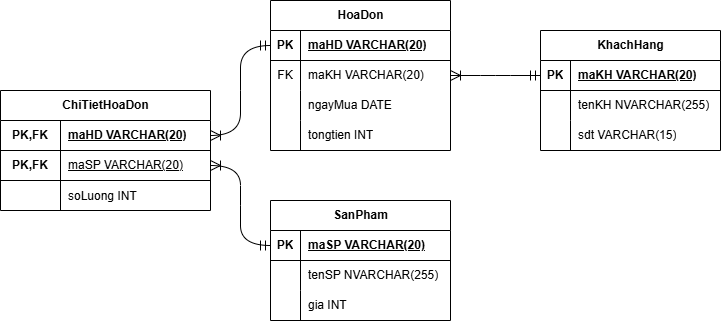

The diagram above was exported from draw.io. Its source (the exported page's mxGraphModel, read from the mxfile embedded in the PNG):
<mxGraphModel dx="1780" dy="967" grid="1" gridSize="10" guides="1" tooltips="1" connect="1" arrows="1" fold="1" page="1" pageScale="1" pageWidth="827" pageHeight="1169" math="0" shadow="0">
  <root>
    <mxCell id="0" />
    <mxCell id="1" parent="0" />
    <mxCell id="XvJJ-4g3eYBwtQM5jOjj-59" parent="1" style="shape=table;startSize=30;container=1;collapsible=1;childLayout=tableLayout;fixedRows=1;rowLines=0;fontStyle=1;align=center;resizeLast=1;html=1;" value="KhachHang" vertex="1">
      <mxGeometry height="120" width="180" x="550" y="110" as="geometry" />
    </mxCell>
    <mxCell id="XvJJ-4g3eYBwtQM5jOjj-60" parent="XvJJ-4g3eYBwtQM5jOjj-59" style="shape=tableRow;horizontal=0;startSize=0;swimlaneHead=0;swimlaneBody=0;fillColor=none;collapsible=0;dropTarget=0;points=[[0,0.5],[1,0.5]];portConstraint=eastwest;top=0;left=0;right=0;bottom=1;" value="" vertex="1">
      <mxGeometry height="30" width="180" y="30" as="geometry" />
    </mxCell>
    <mxCell id="XvJJ-4g3eYBwtQM5jOjj-61" parent="XvJJ-4g3eYBwtQM5jOjj-60" style="shape=partialRectangle;connectable=0;fillColor=none;top=0;left=0;bottom=0;right=0;fontStyle=1;overflow=hidden;whiteSpace=wrap;html=1;" value="PK" vertex="1">
      <mxGeometry height="30" width="30" as="geometry">
        <mxRectangle height="30" width="30" as="alternateBounds" />
      </mxGeometry>
    </mxCell>
    <mxCell id="XvJJ-4g3eYBwtQM5jOjj-62" parent="XvJJ-4g3eYBwtQM5jOjj-60" style="shape=partialRectangle;connectable=0;fillColor=none;top=0;left=0;bottom=0;right=0;align=left;spacingLeft=6;fontStyle=5;overflow=hidden;whiteSpace=wrap;html=1;" value="maKH VARCHAR(20)" vertex="1">
      <mxGeometry height="30" width="150" x="30" as="geometry">
        <mxRectangle height="30" width="150" as="alternateBounds" />
      </mxGeometry>
    </mxCell>
    <mxCell id="XvJJ-4g3eYBwtQM5jOjj-63" parent="XvJJ-4g3eYBwtQM5jOjj-59" style="shape=tableRow;horizontal=0;startSize=0;swimlaneHead=0;swimlaneBody=0;fillColor=none;collapsible=0;dropTarget=0;points=[[0,0.5],[1,0.5]];portConstraint=eastwest;top=0;left=0;right=0;bottom=0;" value="" vertex="1">
      <mxGeometry height="30" width="180" y="60" as="geometry" />
    </mxCell>
    <mxCell id="XvJJ-4g3eYBwtQM5jOjj-64" parent="XvJJ-4g3eYBwtQM5jOjj-63" style="shape=partialRectangle;connectable=0;fillColor=none;top=0;left=0;bottom=0;right=0;editable=1;overflow=hidden;whiteSpace=wrap;html=1;" value="" vertex="1">
      <mxGeometry height="30" width="30" as="geometry">
        <mxRectangle height="30" width="30" as="alternateBounds" />
      </mxGeometry>
    </mxCell>
    <mxCell id="XvJJ-4g3eYBwtQM5jOjj-65" parent="XvJJ-4g3eYBwtQM5jOjj-63" style="shape=partialRectangle;connectable=0;fillColor=none;top=0;left=0;bottom=0;right=0;align=left;spacingLeft=6;overflow=hidden;whiteSpace=wrap;html=1;" value="tenKH NVARCHAR(255)" vertex="1">
      <mxGeometry height="30" width="150" x="30" as="geometry">
        <mxRectangle height="30" width="150" as="alternateBounds" />
      </mxGeometry>
    </mxCell>
    <mxCell id="XvJJ-4g3eYBwtQM5jOjj-66" parent="XvJJ-4g3eYBwtQM5jOjj-59" style="shape=tableRow;horizontal=0;startSize=0;swimlaneHead=0;swimlaneBody=0;fillColor=none;collapsible=0;dropTarget=0;points=[[0,0.5],[1,0.5]];portConstraint=eastwest;top=0;left=0;right=0;bottom=0;" value="" vertex="1">
      <mxGeometry height="30" width="180" y="90" as="geometry" />
    </mxCell>
    <mxCell id="XvJJ-4g3eYBwtQM5jOjj-67" parent="XvJJ-4g3eYBwtQM5jOjj-66" style="shape=partialRectangle;connectable=0;fillColor=none;top=0;left=0;bottom=0;right=0;editable=1;overflow=hidden;whiteSpace=wrap;html=1;" value="" vertex="1">
      <mxGeometry height="30" width="30" as="geometry">
        <mxRectangle height="30" width="30" as="alternateBounds" />
      </mxGeometry>
    </mxCell>
    <mxCell id="XvJJ-4g3eYBwtQM5jOjj-68" parent="XvJJ-4g3eYBwtQM5jOjj-66" style="shape=partialRectangle;connectable=0;fillColor=none;top=0;left=0;bottom=0;right=0;align=left;spacingLeft=6;overflow=hidden;whiteSpace=wrap;html=1;" value="sdt VARCHAR(15)" vertex="1">
      <mxGeometry height="30" width="150" x="30" as="geometry">
        <mxRectangle height="30" width="150" as="alternateBounds" />
      </mxGeometry>
    </mxCell>
    <mxCell id="XvJJ-4g3eYBwtQM5jOjj-72" parent="1" style="shape=table;startSize=30;container=1;collapsible=1;childLayout=tableLayout;fixedRows=1;rowLines=0;fontStyle=1;align=center;resizeLast=1;html=1;" value="SanPham" vertex="1">
      <mxGeometry height="120" width="180" x="280" y="280" as="geometry" />
    </mxCell>
    <mxCell id="XvJJ-4g3eYBwtQM5jOjj-73" parent="XvJJ-4g3eYBwtQM5jOjj-72" style="shape=tableRow;horizontal=0;startSize=0;swimlaneHead=0;swimlaneBody=0;fillColor=none;collapsible=0;dropTarget=0;points=[[0,0.5],[1,0.5]];portConstraint=eastwest;top=0;left=0;right=0;bottom=1;" value="" vertex="1">
      <mxGeometry height="30" width="180" y="30" as="geometry" />
    </mxCell>
    <mxCell id="XvJJ-4g3eYBwtQM5jOjj-74" parent="XvJJ-4g3eYBwtQM5jOjj-73" style="shape=partialRectangle;connectable=0;fillColor=none;top=0;left=0;bottom=0;right=0;fontStyle=1;overflow=hidden;whiteSpace=wrap;html=1;" value="PK" vertex="1">
      <mxGeometry height="30" width="30" as="geometry">
        <mxRectangle height="30" width="30" as="alternateBounds" />
      </mxGeometry>
    </mxCell>
    <mxCell id="XvJJ-4g3eYBwtQM5jOjj-75" parent="XvJJ-4g3eYBwtQM5jOjj-73" style="shape=partialRectangle;connectable=0;fillColor=none;top=0;left=0;bottom=0;right=0;align=left;spacingLeft=6;fontStyle=5;overflow=hidden;whiteSpace=wrap;html=1;" value="maSP VARCHAR(20)" vertex="1">
      <mxGeometry height="30" width="150" x="30" as="geometry">
        <mxRectangle height="30" width="150" as="alternateBounds" />
      </mxGeometry>
    </mxCell>
    <mxCell id="XvJJ-4g3eYBwtQM5jOjj-76" parent="XvJJ-4g3eYBwtQM5jOjj-72" style="shape=tableRow;horizontal=0;startSize=0;swimlaneHead=0;swimlaneBody=0;fillColor=none;collapsible=0;dropTarget=0;points=[[0,0.5],[1,0.5]];portConstraint=eastwest;top=0;left=0;right=0;bottom=0;" value="" vertex="1">
      <mxGeometry height="30" width="180" y="60" as="geometry" />
    </mxCell>
    <mxCell id="XvJJ-4g3eYBwtQM5jOjj-77" parent="XvJJ-4g3eYBwtQM5jOjj-76" style="shape=partialRectangle;connectable=0;fillColor=none;top=0;left=0;bottom=0;right=0;editable=1;overflow=hidden;whiteSpace=wrap;html=1;" value="" vertex="1">
      <mxGeometry height="30" width="30" as="geometry">
        <mxRectangle height="30" width="30" as="alternateBounds" />
      </mxGeometry>
    </mxCell>
    <mxCell id="XvJJ-4g3eYBwtQM5jOjj-78" parent="XvJJ-4g3eYBwtQM5jOjj-76" style="shape=partialRectangle;connectable=0;fillColor=none;top=0;left=0;bottom=0;right=0;align=left;spacingLeft=6;overflow=hidden;whiteSpace=wrap;html=1;" value="tenSP NVARCHAR(255)" vertex="1">
      <mxGeometry height="30" width="150" x="30" as="geometry">
        <mxRectangle height="30" width="150" as="alternateBounds" />
      </mxGeometry>
    </mxCell>
    <mxCell id="XvJJ-4g3eYBwtQM5jOjj-79" parent="XvJJ-4g3eYBwtQM5jOjj-72" style="shape=tableRow;horizontal=0;startSize=0;swimlaneHead=0;swimlaneBody=0;fillColor=none;collapsible=0;dropTarget=0;points=[[0,0.5],[1,0.5]];portConstraint=eastwest;top=0;left=0;right=0;bottom=0;" value="" vertex="1">
      <mxGeometry height="30" width="180" y="90" as="geometry" />
    </mxCell>
    <mxCell id="XvJJ-4g3eYBwtQM5jOjj-80" parent="XvJJ-4g3eYBwtQM5jOjj-79" style="shape=partialRectangle;connectable=0;fillColor=none;top=0;left=0;bottom=0;right=0;editable=1;overflow=hidden;whiteSpace=wrap;html=1;" value="" vertex="1">
      <mxGeometry height="30" width="30" as="geometry">
        <mxRectangle height="30" width="30" as="alternateBounds" />
      </mxGeometry>
    </mxCell>
    <mxCell id="XvJJ-4g3eYBwtQM5jOjj-81" parent="XvJJ-4g3eYBwtQM5jOjj-79" style="shape=partialRectangle;connectable=0;fillColor=none;top=0;left=0;bottom=0;right=0;align=left;spacingLeft=6;overflow=hidden;whiteSpace=wrap;html=1;" value="gia INT" vertex="1">
      <mxGeometry height="30" width="150" x="30" as="geometry">
        <mxRectangle height="30" width="150" as="alternateBounds" />
      </mxGeometry>
    </mxCell>
    <mxCell id="XvJJ-4g3eYBwtQM5jOjj-88" parent="1" style="shape=table;startSize=30;container=1;collapsible=1;childLayout=tableLayout;fixedRows=1;rowLines=0;fontStyle=1;align=center;resizeLast=1;html=1;" value="ChiTietHoaDon" vertex="1">
      <mxGeometry height="120" width="210" x="10" y="170" as="geometry" />
    </mxCell>
    <mxCell id="XvJJ-4g3eYBwtQM5jOjj-89" parent="XvJJ-4g3eYBwtQM5jOjj-88" style="shape=tableRow;horizontal=0;startSize=0;swimlaneHead=0;swimlaneBody=0;fillColor=none;collapsible=0;dropTarget=0;points=[[0,0.5],[1,0.5]];portConstraint=eastwest;top=0;left=0;right=0;bottom=1;" value="" vertex="1">
      <mxGeometry height="30" width="210" y="30" as="geometry" />
    </mxCell>
    <mxCell id="XvJJ-4g3eYBwtQM5jOjj-90" parent="XvJJ-4g3eYBwtQM5jOjj-89" style="shape=partialRectangle;connectable=0;fillColor=none;top=0;left=0;bottom=0;right=0;fontStyle=1;overflow=hidden;whiteSpace=wrap;html=1;" value="PK,FK" vertex="1">
      <mxGeometry height="30" width="60" as="geometry">
        <mxRectangle height="30" width="60" as="alternateBounds" />
      </mxGeometry>
    </mxCell>
    <mxCell id="XvJJ-4g3eYBwtQM5jOjj-91" parent="XvJJ-4g3eYBwtQM5jOjj-89" style="shape=partialRectangle;connectable=0;fillColor=none;top=0;left=0;bottom=0;right=0;align=left;spacingLeft=6;fontStyle=5;overflow=hidden;whiteSpace=wrap;html=1;" value="maHD VARCHAR(20)" vertex="1">
      <mxGeometry height="30" width="150" x="60" as="geometry">
        <mxRectangle height="30" width="150" as="alternateBounds" />
      </mxGeometry>
    </mxCell>
    <mxCell id="kHg9BcsIqj2ZeYIG9RWD-8" parent="XvJJ-4g3eYBwtQM5jOjj-88" style="shape=tableRow;horizontal=0;startSize=0;swimlaneHead=0;swimlaneBody=0;fillColor=none;collapsible=0;dropTarget=0;points=[[0,0.5],[1,0.5]];portConstraint=eastwest;top=0;left=0;right=0;bottom=1;" value="" vertex="1">
      <mxGeometry height="30" width="210" y="60" as="geometry" />
    </mxCell>
    <mxCell id="kHg9BcsIqj2ZeYIG9RWD-9" parent="kHg9BcsIqj2ZeYIG9RWD-8" style="shape=partialRectangle;connectable=0;fillColor=none;top=0;left=0;bottom=0;right=0;fontStyle=1;overflow=hidden;whiteSpace=wrap;html=1;" value="PK,FK" vertex="1">
      <mxGeometry height="30" width="60" as="geometry">
        <mxRectangle height="30" width="60" as="alternateBounds" />
      </mxGeometry>
    </mxCell>
    <mxCell id="kHg9BcsIqj2ZeYIG9RWD-10" parent="kHg9BcsIqj2ZeYIG9RWD-8" style="shape=partialRectangle;connectable=0;fillColor=none;top=0;left=0;bottom=0;right=0;align=left;spacingLeft=6;fontStyle=5;overflow=hidden;whiteSpace=wrap;html=1;" value="&lt;span style=&quot;font-weight: 400;&quot;&gt;maSP VARCHAR(20)&lt;/span&gt;" vertex="1">
      <mxGeometry height="30" width="150" x="60" as="geometry">
        <mxRectangle height="30" width="150" as="alternateBounds" />
      </mxGeometry>
    </mxCell>
    <mxCell id="kHg9BcsIqj2ZeYIG9RWD-5" parent="XvJJ-4g3eYBwtQM5jOjj-88" style="shape=tableRow;horizontal=0;startSize=0;swimlaneHead=0;swimlaneBody=0;fillColor=none;collapsible=0;dropTarget=0;points=[[0,0.5],[1,0.5]];portConstraint=eastwest;top=0;left=0;right=0;bottom=0;" value="" vertex="1">
      <mxGeometry height="30" width="210" y="90" as="geometry" />
    </mxCell>
    <mxCell id="kHg9BcsIqj2ZeYIG9RWD-6" parent="kHg9BcsIqj2ZeYIG9RWD-5" style="shape=partialRectangle;connectable=0;fillColor=none;top=0;left=0;bottom=0;right=0;editable=1;overflow=hidden;" value="" vertex="1">
      <mxGeometry height="30" width="60" as="geometry">
        <mxRectangle height="30" width="60" as="alternateBounds" />
      </mxGeometry>
    </mxCell>
    <mxCell id="kHg9BcsIqj2ZeYIG9RWD-7" parent="kHg9BcsIqj2ZeYIG9RWD-5" style="shape=partialRectangle;connectable=0;fillColor=none;top=0;left=0;bottom=0;right=0;align=left;spacingLeft=6;overflow=hidden;" value="soLuong INT" vertex="1">
      <mxGeometry height="30" width="150" x="60" as="geometry">
        <mxRectangle height="30" width="150" as="alternateBounds" />
      </mxGeometry>
    </mxCell>
    <mxCell id="XvJJ-4g3eYBwtQM5jOjj-101" parent="1" style="shape=table;startSize=30;container=1;collapsible=1;childLayout=tableLayout;fixedRows=1;rowLines=0;fontStyle=1;align=center;resizeLast=1;html=1;" value="HoaDon" vertex="1">
      <mxGeometry height="150" width="180" x="280" y="80" as="geometry" />
    </mxCell>
    <mxCell id="XvJJ-4g3eYBwtQM5jOjj-102" parent="XvJJ-4g3eYBwtQM5jOjj-101" style="shape=tableRow;horizontal=0;startSize=0;swimlaneHead=0;swimlaneBody=0;fillColor=none;collapsible=0;dropTarget=0;points=[[0,0.5],[1,0.5]];portConstraint=eastwest;top=0;left=0;right=0;bottom=1;" value="" vertex="1">
      <mxGeometry height="30" width="180" y="30" as="geometry" />
    </mxCell>
    <mxCell id="XvJJ-4g3eYBwtQM5jOjj-103" parent="XvJJ-4g3eYBwtQM5jOjj-102" style="shape=partialRectangle;connectable=0;fillColor=none;top=0;left=0;bottom=0;right=0;fontStyle=1;overflow=hidden;whiteSpace=wrap;html=1;" value="PK" vertex="1">
      <mxGeometry height="30" width="30" as="geometry">
        <mxRectangle height="30" width="30" as="alternateBounds" />
      </mxGeometry>
    </mxCell>
    <mxCell id="XvJJ-4g3eYBwtQM5jOjj-104" parent="XvJJ-4g3eYBwtQM5jOjj-102" style="shape=partialRectangle;connectable=0;fillColor=none;top=0;left=0;bottom=0;right=0;align=left;spacingLeft=6;fontStyle=5;overflow=hidden;whiteSpace=wrap;html=1;" value="maHD VARCHAR(20)" vertex="1">
      <mxGeometry height="30" width="150" x="30" as="geometry">
        <mxRectangle height="30" width="150" as="alternateBounds" />
      </mxGeometry>
    </mxCell>
    <mxCell id="XvJJ-4g3eYBwtQM5jOjj-105" parent="XvJJ-4g3eYBwtQM5jOjj-101" style="shape=tableRow;horizontal=0;startSize=0;swimlaneHead=0;swimlaneBody=0;fillColor=none;collapsible=0;dropTarget=0;points=[[0,0.5],[1,0.5]];portConstraint=eastwest;top=0;left=0;right=0;bottom=0;" value="" vertex="1">
      <mxGeometry height="30" width="180" y="60" as="geometry" />
    </mxCell>
    <mxCell id="XvJJ-4g3eYBwtQM5jOjj-106" parent="XvJJ-4g3eYBwtQM5jOjj-105" style="shape=partialRectangle;connectable=0;fillColor=none;top=0;left=0;bottom=0;right=0;editable=1;overflow=hidden;whiteSpace=wrap;html=1;" value="FK" vertex="1">
      <mxGeometry height="30" width="30" as="geometry">
        <mxRectangle height="30" width="30" as="alternateBounds" />
      </mxGeometry>
    </mxCell>
    <mxCell id="XvJJ-4g3eYBwtQM5jOjj-107" parent="XvJJ-4g3eYBwtQM5jOjj-105" style="shape=partialRectangle;connectable=0;fillColor=none;top=0;left=0;bottom=0;right=0;align=left;spacingLeft=6;overflow=hidden;whiteSpace=wrap;html=1;" value="maKH VARCHAR(20)" vertex="1">
      <mxGeometry height="30" width="150" x="30" as="geometry">
        <mxRectangle height="30" width="150" as="alternateBounds" />
      </mxGeometry>
    </mxCell>
    <mxCell id="XvJJ-4g3eYBwtQM5jOjj-108" parent="XvJJ-4g3eYBwtQM5jOjj-101" style="shape=tableRow;horizontal=0;startSize=0;swimlaneHead=0;swimlaneBody=0;fillColor=none;collapsible=0;dropTarget=0;points=[[0,0.5],[1,0.5]];portConstraint=eastwest;top=0;left=0;right=0;bottom=0;" value="" vertex="1">
      <mxGeometry height="30" width="180" y="90" as="geometry" />
    </mxCell>
    <mxCell id="XvJJ-4g3eYBwtQM5jOjj-109" parent="XvJJ-4g3eYBwtQM5jOjj-108" style="shape=partialRectangle;connectable=0;fillColor=none;top=0;left=0;bottom=0;right=0;editable=1;overflow=hidden;whiteSpace=wrap;html=1;" value="" vertex="1">
      <mxGeometry height="30" width="30" as="geometry">
        <mxRectangle height="30" width="30" as="alternateBounds" />
      </mxGeometry>
    </mxCell>
    <mxCell id="XvJJ-4g3eYBwtQM5jOjj-110" parent="XvJJ-4g3eYBwtQM5jOjj-108" style="shape=partialRectangle;connectable=0;fillColor=none;top=0;left=0;bottom=0;right=0;align=left;spacingLeft=6;overflow=hidden;whiteSpace=wrap;html=1;" value="ngayMua DATE" vertex="1">
      <mxGeometry height="30" width="150" x="30" as="geometry">
        <mxRectangle height="30" width="150" as="alternateBounds" />
      </mxGeometry>
    </mxCell>
    <mxCell id="kHg9BcsIqj2ZeYIG9RWD-11" parent="XvJJ-4g3eYBwtQM5jOjj-101" style="shape=tableRow;horizontal=0;startSize=0;swimlaneHead=0;swimlaneBody=0;fillColor=none;collapsible=0;dropTarget=0;points=[[0,0.5],[1,0.5]];portConstraint=eastwest;top=0;left=0;right=0;bottom=0;" value="" vertex="1">
      <mxGeometry height="30" width="180" y="120" as="geometry" />
    </mxCell>
    <mxCell id="kHg9BcsIqj2ZeYIG9RWD-12" parent="kHg9BcsIqj2ZeYIG9RWD-11" style="shape=partialRectangle;connectable=0;fillColor=none;top=0;left=0;bottom=0;right=0;editable=1;overflow=hidden;whiteSpace=wrap;html=1;" value="" vertex="1">
      <mxGeometry height="30" width="30" as="geometry">
        <mxRectangle height="30" width="30" as="alternateBounds" />
      </mxGeometry>
    </mxCell>
    <mxCell id="kHg9BcsIqj2ZeYIG9RWD-13" parent="kHg9BcsIqj2ZeYIG9RWD-11" style="shape=partialRectangle;connectable=0;fillColor=none;top=0;left=0;bottom=0;right=0;align=left;spacingLeft=6;overflow=hidden;whiteSpace=wrap;html=1;" value="tongtien INT" vertex="1">
      <mxGeometry height="30" width="150" x="30" as="geometry">
        <mxRectangle height="30" width="150" as="alternateBounds" />
      </mxGeometry>
    </mxCell>
    <mxCell id="kHg9BcsIqj2ZeYIG9RWD-1" edge="1" parent="1" source="XvJJ-4g3eYBwtQM5jOjj-60" style="edgeStyle=entityRelationEdgeStyle;fontSize=12;html=1;endArrow=ERoneToMany;rounded=0;startSize=8;endSize=8;curved=1;startArrow=ERmandOne;startFill=0;exitX=0;exitY=0.5;exitDx=0;exitDy=0;" target="XvJJ-4g3eYBwtQM5jOjj-105" value="">
      <mxGeometry height="100" relative="1" width="100" x="0.0039" as="geometry">
        <mxPoint x="260" y="470" as="sourcePoint" />
        <mxPoint x="360" y="370" as="targetPoint" />
      </mxGeometry>
    </mxCell>
    <mxCell id="kHg9BcsIqj2ZeYIG9RWD-2" edge="1" parent="1" source="XvJJ-4g3eYBwtQM5jOjj-89" style="edgeStyle=entityRelationEdgeStyle;fontSize=12;html=1;endArrow=ERmandOne;rounded=0;startSize=8;endSize=8;curved=1;entryX=0;entryY=0.5;entryDx=0;entryDy=0;endFill=0;startArrow=ERoneToMany;startFill=0;" target="XvJJ-4g3eYBwtQM5jOjj-102" value="">
      <mxGeometry height="100" relative="1" width="100" x="-0.0031" as="geometry">
        <mxPoint x="290" y="470" as="sourcePoint" />
        <mxPoint x="390" y="370" as="targetPoint" />
      </mxGeometry>
    </mxCell>
    <mxCell id="kHg9BcsIqj2ZeYIG9RWD-3" edge="1" parent="1" source="kHg9BcsIqj2ZeYIG9RWD-8" style="edgeStyle=entityRelationEdgeStyle;fontSize=12;html=1;endArrow=ERmandOne;rounded=0;startSize=8;endSize=8;curved=1;startArrow=ERoneToMany;startFill=0;endFill=0;" target="XvJJ-4g3eYBwtQM5jOjj-73" value="">
      <mxGeometry height="100" relative="1" width="100" x="0.2143" as="geometry">
        <mxPoint x="220" y="275" as="sourcePoint" />
        <mxPoint x="390" y="370" as="targetPoint" />
      </mxGeometry>
    </mxCell>
  </root>
</mxGraphModel>